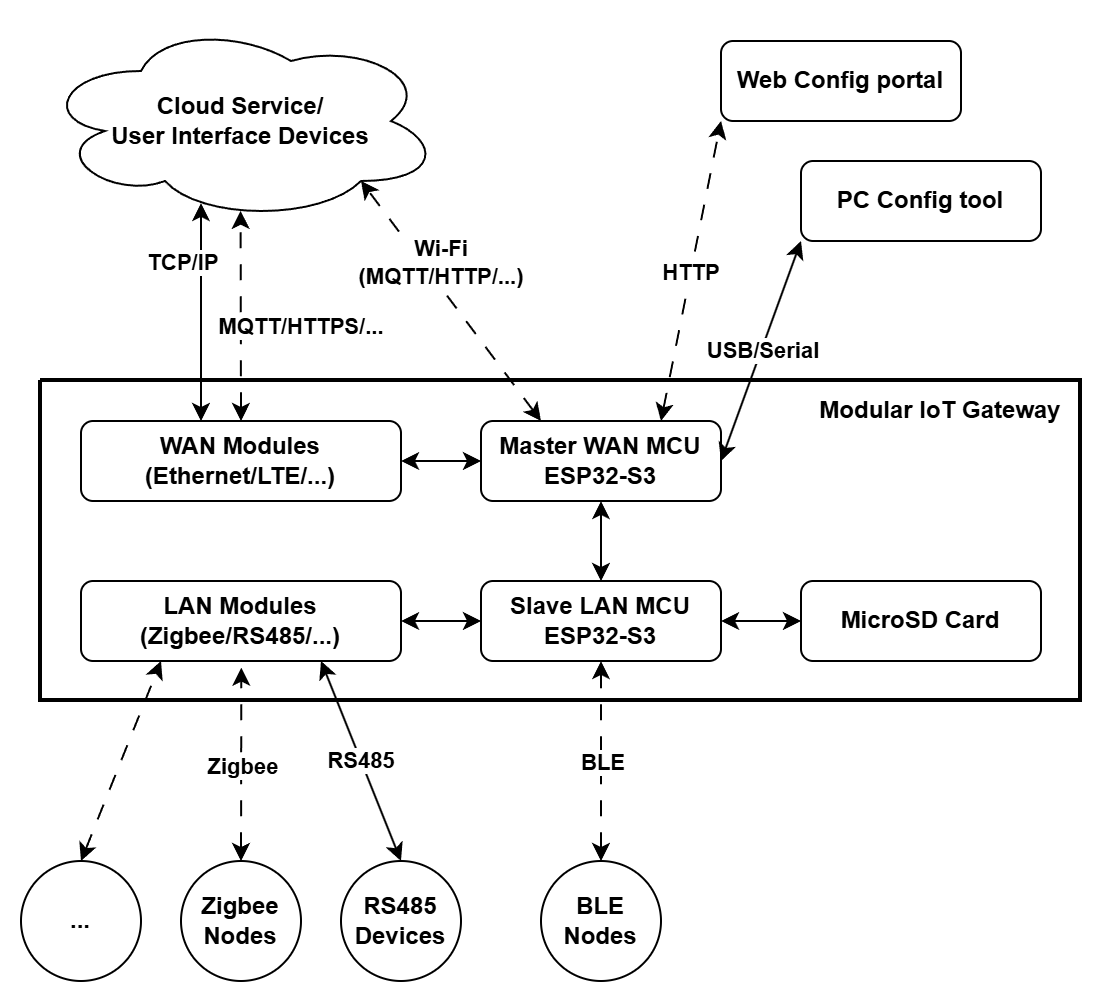

The diagram above was exported from draw.io. Its source (the exported page's mxGraphModel, read from the mxfile embedded in the PNG):
<mxGraphModel dx="1461" dy="777" grid="1" gridSize="10" guides="1" tooltips="1" connect="1" arrows="1" fold="1" page="1" pageScale="1" pageWidth="827" pageHeight="1169" math="0" shadow="0">
  <root>
    <mxCell id="0" />
    <mxCell id="1" parent="0" />
    <mxCell id="_cjjF1elr7L5gYeavCb_-39" edge="1" parent="1" style="endArrow=none;html=1;rounded=0;strokeWidth=2;fontStyle=1" value="">
      <mxGeometry height="50" relative="1" width="50" as="geometry">
        <Array as="points">
          <mxPoint x="660" y="380" />
          <mxPoint x="660" y="540" />
          <mxPoint x="140" y="540" />
        </Array>
        <mxPoint x="140" y="380" as="sourcePoint" />
        <mxPoint x="140" y="380" as="targetPoint" />
      </mxGeometry>
    </mxCell>
    <mxCell id="_cjjF1elr7L5gYeavCb_-1" parent="1" style="rounded=1;whiteSpace=wrap;html=1;fontStyle=1" value="Master WAN MCU&lt;div&gt;ESP32-S3&lt;/div&gt;" vertex="1">
      <mxGeometry height="40" width="120" x="360" y="400" as="geometry" />
    </mxCell>
    <mxCell id="_cjjF1elr7L5gYeavCb_-2" parent="1" style="rounded=1;whiteSpace=wrap;html=1;fontStyle=1" value="Slave LAN MCU&lt;div&gt;ESP32-S3&lt;/div&gt;" vertex="1">
      <mxGeometry height="40" width="120" x="360" y="480" as="geometry" />
    </mxCell>
    <mxCell id="_cjjF1elr7L5gYeavCb_-3" edge="1" parent="1" source="_cjjF1elr7L5gYeavCb_-1" style="endArrow=classic;startArrow=classic;html=1;rounded=0;entryX=0.5;entryY=0;entryDx=0;entryDy=0;exitX=0.5;exitY=1;exitDx=0;exitDy=0;fontStyle=1" target="_cjjF1elr7L5gYeavCb_-2" value="">
      <mxGeometry height="50" relative="1" width="50" as="geometry">
        <mxPoint x="400" y="420" as="sourcePoint" />
        <mxPoint x="450" y="370" as="targetPoint" />
      </mxGeometry>
    </mxCell>
    <mxCell id="_cjjF1elr7L5gYeavCb_-9" parent="1" style="rounded=1;whiteSpace=wrap;html=1;fontStyle=1" value="MicroSD Card" vertex="1">
      <mxGeometry height="40" width="120" x="520" y="480" as="geometry" />
    </mxCell>
    <mxCell id="_cjjF1elr7L5gYeavCb_-10" edge="1" parent="1" source="_cjjF1elr7L5gYeavCb_-2" style="endArrow=classic;startArrow=classic;html=1;rounded=0;entryX=0;entryY=0.5;entryDx=0;entryDy=0;exitX=1;exitY=0.5;exitDx=0;exitDy=0;fontStyle=1" target="_cjjF1elr7L5gYeavCb_-9" value="">
      <mxGeometry height="50" relative="1" width="50" as="geometry">
        <mxPoint x="370" y="470" as="sourcePoint" />
        <mxPoint x="420" y="420" as="targetPoint" />
      </mxGeometry>
    </mxCell>
    <mxCell id="_cjjF1elr7L5gYeavCb_-12" parent="1" style="rounded=1;whiteSpace=wrap;html=1;fontStyle=1" value="LAN Modules&lt;div&gt;(Zigbee/RS485/...)&lt;/div&gt;" vertex="1">
      <mxGeometry height="40" width="160" x="160" y="480" as="geometry" />
    </mxCell>
    <mxCell id="_cjjF1elr7L5gYeavCb_-13" parent="1" style="rounded=1;whiteSpace=wrap;html=1;fontStyle=1" value="WAN Modules&lt;div&gt;(Ethernet/LTE/...)&lt;/div&gt;" vertex="1">
      <mxGeometry height="40" width="160" x="160" y="400" as="geometry" />
    </mxCell>
    <mxCell id="_cjjF1elr7L5gYeavCb_-14" parent="1" style="ellipse;shape=cloud;whiteSpace=wrap;html=1;fontStyle=1" value="Cloud Service/&lt;div&gt;User Interface Devices&lt;/div&gt;" vertex="1">
      <mxGeometry height="100" width="200" x="140" y="200" as="geometry" />
    </mxCell>
    <mxCell id="_cjjF1elr7L5gYeavCb_-16" parent="1" style="rounded=1;whiteSpace=wrap;html=1;fontStyle=1" value="PC Config tool" vertex="1">
      <mxGeometry height="40" width="120" x="520" y="270" as="geometry" />
    </mxCell>
    <mxCell id="_cjjF1elr7L5gYeavCb_-17" parent="1" style="rounded=1;whiteSpace=wrap;html=1;fontStyle=1" value="Web Config portal" vertex="1">
      <mxGeometry height="40" width="120" x="480" y="210" as="geometry" />
    </mxCell>
    <mxCell id="_cjjF1elr7L5gYeavCb_-18" edge="1" parent="1" source="_cjjF1elr7L5gYeavCb_-12" style="endArrow=classic;startArrow=classic;html=1;rounded=0;exitX=1;exitY=0.5;exitDx=0;exitDy=0;entryX=0;entryY=0.5;entryDx=0;entryDy=0;fontStyle=1" target="_cjjF1elr7L5gYeavCb_-2" value="">
      <mxGeometry height="50" relative="1" width="50" as="geometry">
        <mxPoint x="360" y="480" as="sourcePoint" />
        <mxPoint x="410" y="430" as="targetPoint" />
      </mxGeometry>
    </mxCell>
    <mxCell id="_cjjF1elr7L5gYeavCb_-19" edge="1" parent="1" source="_cjjF1elr7L5gYeavCb_-13" style="endArrow=classic;startArrow=classic;html=1;rounded=0;exitX=1;exitY=0.5;exitDx=0;exitDy=0;entryX=0;entryY=0.5;entryDx=0;entryDy=0;fontStyle=1" target="_cjjF1elr7L5gYeavCb_-1" value="">
      <mxGeometry height="50" relative="1" width="50" as="geometry">
        <mxPoint x="280" y="460" as="sourcePoint" />
        <mxPoint x="360" y="460" as="targetPoint" />
      </mxGeometry>
    </mxCell>
    <mxCell id="_cjjF1elr7L5gYeavCb_-20" edge="1" parent="1" source="_cjjF1elr7L5gYeavCb_-1" style="endArrow=classic;startArrow=classic;html=1;rounded=0;entryX=0;entryY=1;entryDx=0;entryDy=0;exitX=1;exitY=0.5;exitDx=0;exitDy=0;fontStyle=1" target="_cjjF1elr7L5gYeavCb_-16" value="">
      <mxGeometry height="50" relative="1" width="50" as="geometry">
        <mxPoint x="470" y="490" as="sourcePoint" />
        <mxPoint x="520" y="440" as="targetPoint" />
      </mxGeometry>
    </mxCell>
    <mxCell id="_cjjF1elr7L5gYeavCb_-57" connectable="0" parent="_cjjF1elr7L5gYeavCb_-20" style="edgeLabel;html=1;align=center;verticalAlign=middle;resizable=0;points=[];fontStyle=1" value="USB/Serial" vertex="1">
      <mxGeometry relative="1" as="geometry">
        <mxPoint as="offset" />
      </mxGeometry>
    </mxCell>
    <mxCell id="_cjjF1elr7L5gYeavCb_-21" edge="1" parent="1" source="_cjjF1elr7L5gYeavCb_-1" style="endArrow=classic;startArrow=classic;html=1;rounded=0;entryX=0;entryY=1;entryDx=0;entryDy=0;exitX=0.75;exitY=0;exitDx=0;exitDy=0;fontStyle=1;dashed=1;dashPattern=8 8;" target="_cjjF1elr7L5gYeavCb_-17" value="">
      <mxGeometry height="50" relative="1" width="50" as="geometry">
        <mxPoint x="470" y="490" as="sourcePoint" />
        <mxPoint x="520" y="440" as="targetPoint" />
      </mxGeometry>
    </mxCell>
    <mxCell id="_cjjF1elr7L5gYeavCb_-58" connectable="0" parent="_cjjF1elr7L5gYeavCb_-21" style="edgeLabel;html=1;align=center;verticalAlign=middle;resizable=0;points=[];fontStyle=1" value="HTTP" vertex="1">
      <mxGeometry relative="1" as="geometry">
        <mxPoint as="offset" />
      </mxGeometry>
    </mxCell>
    <mxCell id="_cjjF1elr7L5gYeavCb_-25" parent="1" style="text;html=1;whiteSpace=wrap;align=center;verticalAlign=middle;rounded=0;fontSize=12;fontStyle=1;" value="Modular IoT Gateway" vertex="1">
      <mxGeometry height="30" width="140" x="520" y="380" as="geometry" />
    </mxCell>
    <mxCell id="_cjjF1elr7L5gYeavCb_-28" parent="1" style="ellipse;whiteSpace=wrap;html=1;aspect=fixed;fontStyle=1" value="&lt;div&gt;RS485&lt;/div&gt;&lt;div&gt;Devices&lt;/div&gt;" vertex="1">
      <mxGeometry height="60" width="60" x="290" y="620" as="geometry" />
    </mxCell>
    <mxCell id="_cjjF1elr7L5gYeavCb_-29" parent="1" style="ellipse;whiteSpace=wrap;html=1;aspect=fixed;fontStyle=1" value="&lt;div&gt;BLE&lt;/div&gt;&lt;div&gt;Nodes&lt;/div&gt;" vertex="1">
      <mxGeometry height="60" width="60" x="390" y="620" as="geometry" />
    </mxCell>
    <mxCell id="_cjjF1elr7L5gYeavCb_-30" edge="1" parent="1" source="_cjjF1elr7L5gYeavCb_-29" style="endArrow=classic;startArrow=classic;html=1;rounded=0;entryX=0.5;entryY=1;entryDx=0;entryDy=0;exitX=0.5;exitY=0;exitDx=0;exitDy=0;dashed=1;dashPattern=8 8;fontStyle=1" target="_cjjF1elr7L5gYeavCb_-2" value="">
      <mxGeometry height="50" relative="1" width="50" as="geometry">
        <mxPoint x="410" y="580" as="sourcePoint" />
        <mxPoint x="450" y="550" as="targetPoint" />
      </mxGeometry>
    </mxCell>
    <mxCell id="_cjjF1elr7L5gYeavCb_-53" connectable="0" parent="_cjjF1elr7L5gYeavCb_-30" style="edgeLabel;html=1;align=center;verticalAlign=middle;resizable=0;points=[];fontStyle=1" value="BLE" vertex="1">
      <mxGeometry relative="1" as="geometry">
        <mxPoint as="offset" />
      </mxGeometry>
    </mxCell>
    <mxCell id="_cjjF1elr7L5gYeavCb_-31" edge="1" parent="1" source="_cjjF1elr7L5gYeavCb_-48" style="endArrow=classic;startArrow=classic;html=1;rounded=0;entryX=0.501;entryY=1.083;entryDx=0;entryDy=0;entryPerimeter=0;exitX=0.5;exitY=0;exitDx=0;exitDy=0;dashed=1;dashPattern=8 8;fontStyle=1" target="_cjjF1elr7L5gYeavCb_-12" value="">
      <mxGeometry height="50" relative="1" width="50" as="geometry">
        <mxPoint x="240" y="620" as="sourcePoint" />
        <mxPoint x="290" y="550" as="targetPoint" />
      </mxGeometry>
    </mxCell>
    <mxCell id="_cjjF1elr7L5gYeavCb_-55" connectable="0" parent="_cjjF1elr7L5gYeavCb_-31" style="edgeLabel;html=1;align=center;verticalAlign=middle;resizable=0;points=[];fontStyle=1" value="Zigbee" vertex="1">
      <mxGeometry relative="1" as="geometry">
        <mxPoint as="offset" />
      </mxGeometry>
    </mxCell>
    <mxCell id="_cjjF1elr7L5gYeavCb_-33" edge="1" parent="1" source="_cjjF1elr7L5gYeavCb_-28" style="endArrow=classic;startArrow=classic;html=1;rounded=0;entryX=0.75;entryY=1;entryDx=0;entryDy=0;exitX=0.5;exitY=0;exitDx=0;exitDy=0;fontStyle=1" target="_cjjF1elr7L5gYeavCb_-12" value="">
      <mxGeometry height="50" relative="1" width="50" as="geometry">
        <mxPoint x="240" y="600" as="sourcePoint" />
        <mxPoint x="290" y="550" as="targetPoint" />
      </mxGeometry>
    </mxCell>
    <mxCell id="_cjjF1elr7L5gYeavCb_-54" connectable="0" parent="_cjjF1elr7L5gYeavCb_-33" style="edgeLabel;html=1;align=center;verticalAlign=middle;resizable=0;points=[];fontStyle=1" value="RS485" vertex="1">
      <mxGeometry relative="1" as="geometry">
        <mxPoint as="offset" />
      </mxGeometry>
    </mxCell>
    <mxCell id="_cjjF1elr7L5gYeavCb_-34" parent="1" style="ellipse;whiteSpace=wrap;html=1;aspect=fixed;fontStyle=1" value="..." vertex="1">
      <mxGeometry height="60" width="60" x="130" y="620" as="geometry" />
    </mxCell>
    <mxCell id="_cjjF1elr7L5gYeavCb_-35" edge="1" parent="1" source="_cjjF1elr7L5gYeavCb_-34" style="endArrow=classic;startArrow=classic;html=1;rounded=0;entryX=0.25;entryY=1;entryDx=0;entryDy=0;exitX=0.5;exitY=0;exitDx=0;exitDy=0;dashed=1;dashPattern=8 8;fontStyle=1" target="_cjjF1elr7L5gYeavCb_-12" value="">
      <mxGeometry height="50" relative="1" width="50" as="geometry">
        <mxPoint x="190" y="660" as="sourcePoint" />
        <mxPoint x="230" y="560" as="targetPoint" />
      </mxGeometry>
    </mxCell>
    <mxCell id="_cjjF1elr7L5gYeavCb_-48" parent="1" style="ellipse;whiteSpace=wrap;html=1;aspect=fixed;fontStyle=1" value="Zigbee&lt;div&gt;Nodes&lt;/div&gt;" vertex="1">
      <mxGeometry height="60" width="60" x="210" y="620" as="geometry" />
    </mxCell>
    <mxCell id="_cjjF1elr7L5gYeavCb_-49" edge="1" parent="1" source="_cjjF1elr7L5gYeavCb_-13" style="endArrow=classic;startArrow=classic;html=1;rounded=0;entryX=0.499;entryY=0.949;entryDx=0;entryDy=0;entryPerimeter=0;exitX=0.5;exitY=0;exitDx=0;exitDy=0;dashed=1;dashPattern=8 8;fontStyle=1" target="_cjjF1elr7L5gYeavCb_-14" value="">
      <mxGeometry height="50" relative="1" width="50" as="geometry">
        <mxPoint x="240" y="390" as="sourcePoint" />
        <mxPoint x="290" y="340" as="targetPoint" />
      </mxGeometry>
    </mxCell>
    <mxCell id="_cjjF1elr7L5gYeavCb_-60" connectable="0" parent="_cjjF1elr7L5gYeavCb_-49" style="edgeLabel;html=1;align=center;verticalAlign=middle;resizable=0;points=[];fontStyle=1" value="MQTT/HTTPS/..." vertex="1">
      <mxGeometry relative="1" x="-0.0802" y="1" as="geometry">
        <mxPoint x="31" as="offset" />
      </mxGeometry>
    </mxCell>
    <mxCell id="_cjjF1elr7L5gYeavCb_-50" edge="1" parent="1" source="_cjjF1elr7L5gYeavCb_-13" style="endArrow=classic;startArrow=classic;html=1;rounded=0;exitX=0.375;exitY=0;exitDx=0;exitDy=0;exitPerimeter=0;entryX=0.4;entryY=0.91;entryDx=0;entryDy=0;entryPerimeter=0;fontStyle=1" target="_cjjF1elr7L5gYeavCb_-14" value="">
      <mxGeometry height="50" relative="1" width="50" as="geometry">
        <mxPoint x="210" y="360" as="sourcePoint" />
        <mxPoint x="220" y="310" as="targetPoint" />
      </mxGeometry>
    </mxCell>
    <mxCell id="_cjjF1elr7L5gYeavCb_-59" connectable="0" parent="_cjjF1elr7L5gYeavCb_-50" style="edgeLabel;html=1;align=center;verticalAlign=middle;resizable=0;points=[];fontStyle=1" value="TCP/IP" vertex="1">
      <mxGeometry relative="1" x="0.107" as="geometry">
        <mxPoint x="-10" y="-20" as="offset" />
      </mxGeometry>
    </mxCell>
    <mxCell id="_cjjF1elr7L5gYeavCb_-52" edge="1" parent="1" source="_cjjF1elr7L5gYeavCb_-1" style="endArrow=classic;startArrow=classic;html=1;rounded=0;entryX=0.8;entryY=0.8;entryDx=0;entryDy=0;entryPerimeter=0;exitX=0.25;exitY=0;exitDx=0;exitDy=0;dashed=1;dashPattern=8 8;fontStyle=1" target="_cjjF1elr7L5gYeavCb_-14" value="">
      <mxGeometry height="50" relative="1" width="50" as="geometry">
        <mxPoint x="450" y="430" as="sourcePoint" />
        <mxPoint x="360" y="310" as="targetPoint" />
      </mxGeometry>
    </mxCell>
    <mxCell id="_cjjF1elr7L5gYeavCb_-61" connectable="0" parent="_cjjF1elr7L5gYeavCb_-52" style="edgeLabel;html=1;align=center;verticalAlign=middle;resizable=0;points=[];fontStyle=1" value="Wi-Fi&lt;div&gt;(MQTT/HTTP/...)&lt;/div&gt;" vertex="1">
      <mxGeometry relative="1" x="-0.2818" y="1" as="geometry">
        <mxPoint x="-17" y="-37" as="offset" />
      </mxGeometry>
    </mxCell>
  </root>
</mxGraphModel>